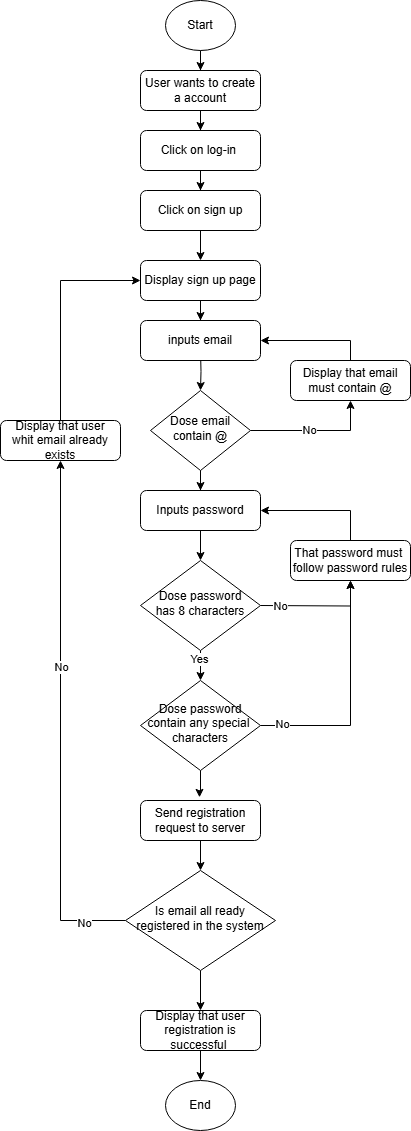

The diagram above was exported from draw.io. Its source (the exported page's mxGraphModel, read from the mxfile embedded in the PNG):
<mxGraphModel dx="1188" dy="658" grid="1" gridSize="10" guides="1" tooltips="1" connect="1" arrows="1" fold="1" page="1" pageScale="1" pageWidth="827" pageHeight="1169" math="0" shadow="0">
  <root>
    <mxCell id="WIyWlLk6GJQsqaUBKTNV-0" />
    <mxCell id="WIyWlLk6GJQsqaUBKTNV-1" parent="WIyWlLk6GJQsqaUBKTNV-0" />
    <mxCell id="ZDyAPTYtE-S2_9czOV5O-16" style="edgeStyle=orthogonalEdgeStyle;rounded=0;orthogonalLoop=1;jettySize=auto;html=1;entryX=0.5;entryY=0;entryDx=0;entryDy=0;" edge="1" parent="WIyWlLk6GJQsqaUBKTNV-1" source="WIyWlLk6GJQsqaUBKTNV-3" target="ZDyAPTYtE-S2_9czOV5O-2">
      <mxGeometry relative="1" as="geometry" />
    </mxCell>
    <mxCell id="WIyWlLk6GJQsqaUBKTNV-3" value="User wants to create a account" style="rounded=1;whiteSpace=wrap;html=1;fontSize=12;glass=0;strokeWidth=1;shadow=0;" parent="WIyWlLk6GJQsqaUBKTNV-1" vertex="1">
      <mxGeometry x="160" y="70" width="120" height="40" as="geometry" />
    </mxCell>
    <mxCell id="ZDyAPTYtE-S2_9czOV5O-10" style="edgeStyle=orthogonalEdgeStyle;rounded=0;orthogonalLoop=1;jettySize=auto;html=1;entryX=0.5;entryY=1;entryDx=0;entryDy=0;" edge="1" parent="WIyWlLk6GJQsqaUBKTNV-1" source="WIyWlLk6GJQsqaUBKTNV-10" target="ZDyAPTYtE-S2_9czOV5O-9">
      <mxGeometry relative="1" as="geometry" />
    </mxCell>
    <mxCell id="ZDyAPTYtE-S2_9czOV5O-11" value="No" style="edgeLabel;html=1;align=center;verticalAlign=middle;resizable=0;points=[];" vertex="1" connectable="0" parent="ZDyAPTYtE-S2_9czOV5O-10">
      <mxGeometry x="-0.1128" y="1" relative="1" as="geometry">
        <mxPoint as="offset" />
      </mxGeometry>
    </mxCell>
    <mxCell id="ZDyAPTYtE-S2_9czOV5O-13" style="edgeStyle=orthogonalEdgeStyle;rounded=0;orthogonalLoop=1;jettySize=auto;html=1;entryX=0.5;entryY=0;entryDx=0;entryDy=0;" edge="1" parent="WIyWlLk6GJQsqaUBKTNV-1" source="WIyWlLk6GJQsqaUBKTNV-10" target="WIyWlLk6GJQsqaUBKTNV-11">
      <mxGeometry relative="1" as="geometry" />
    </mxCell>
    <mxCell id="WIyWlLk6GJQsqaUBKTNV-10" value="Dose email&lt;div&gt;contain @&lt;/div&gt;" style="rhombus;whiteSpace=wrap;html=1;shadow=0;fontFamily=Helvetica;fontSize=12;align=center;strokeWidth=1;spacing=6;spacingTop=-4;" parent="WIyWlLk6GJQsqaUBKTNV-1" vertex="1">
      <mxGeometry x="170" y="390" width="100" height="80" as="geometry" />
    </mxCell>
    <mxCell id="ZDyAPTYtE-S2_9czOV5O-19" style="edgeStyle=orthogonalEdgeStyle;rounded=0;orthogonalLoop=1;jettySize=auto;html=1;entryX=0.5;entryY=0;entryDx=0;entryDy=0;" edge="1" parent="WIyWlLk6GJQsqaUBKTNV-1" source="WIyWlLk6GJQsqaUBKTNV-11" target="ZDyAPTYtE-S2_9czOV5O-18">
      <mxGeometry relative="1" as="geometry" />
    </mxCell>
    <mxCell id="WIyWlLk6GJQsqaUBKTNV-11" value="Inputs password" style="rounded=1;whiteSpace=wrap;html=1;fontSize=12;glass=0;strokeWidth=1;shadow=0;" parent="WIyWlLk6GJQsqaUBKTNV-1" vertex="1">
      <mxGeometry x="160" y="490" width="120" height="40" as="geometry" />
    </mxCell>
    <mxCell id="ZDyAPTYtE-S2_9czOV5O-1" style="edgeStyle=orthogonalEdgeStyle;rounded=0;orthogonalLoop=1;jettySize=auto;html=1;entryX=0.5;entryY=0;entryDx=0;entryDy=0;" edge="1" parent="WIyWlLk6GJQsqaUBKTNV-1" source="ZDyAPTYtE-S2_9czOV5O-0" target="WIyWlLk6GJQsqaUBKTNV-3">
      <mxGeometry relative="1" as="geometry" />
    </mxCell>
    <mxCell id="ZDyAPTYtE-S2_9czOV5O-0" value="Start" style="ellipse;whiteSpace=wrap;html=1;" vertex="1" parent="WIyWlLk6GJQsqaUBKTNV-1">
      <mxGeometry x="185" width="70" height="50" as="geometry" />
    </mxCell>
    <mxCell id="ZDyAPTYtE-S2_9czOV5O-15" style="edgeStyle=orthogonalEdgeStyle;rounded=0;orthogonalLoop=1;jettySize=auto;html=1;entryX=0.5;entryY=0;entryDx=0;entryDy=0;" edge="1" parent="WIyWlLk6GJQsqaUBKTNV-1" source="ZDyAPTYtE-S2_9czOV5O-2" target="ZDyAPTYtE-S2_9czOV5O-3">
      <mxGeometry relative="1" as="geometry" />
    </mxCell>
    <mxCell id="ZDyAPTYtE-S2_9czOV5O-2" value="Click on log-in&lt;span style=&quot;color: rgba(0, 0, 0, 0); font-family: monospace; font-size: 0px; text-align: start; text-wrap-mode: nowrap;&quot;&gt;%3CmxGraphModel%3E%3Croot%3E%3CmxCell%20id%3D%220%22%2F%3E%3CmxCell%20id%3D%221%22%20parent%3D%220%22%2F%3E%3CmxCell%20id%3D%222%22%20value%3D%22User%20wants%20to%20create%20a%20account%22%20style%3D%22rounded%3D1%3BwhiteSpace%3Dwrap%3Bhtml%3D1%3BfontSize%3D12%3Bglass%3D0%3BstrokeWidth%3D1%3Bshadow%3D0%3B%22%20vertex%3D%221%22%20parent%3D%221%22%3E%3CmxGeometry%20x%3D%22160%22%20y%3D%2280%22%20width%3D%22120%22%20height%3D%2240%22%20as%3D%22geometry%22%2F%3E%3C%2FmxCell%3E%3C%2Froot%3E%3C%2FmxGraphModel%3E&lt;/span&gt;&amp;nbsp;" style="rounded=1;whiteSpace=wrap;html=1;fontSize=12;glass=0;strokeWidth=1;shadow=0;" vertex="1" parent="WIyWlLk6GJQsqaUBKTNV-1">
      <mxGeometry x="160" y="130" width="120" height="40" as="geometry" />
    </mxCell>
    <mxCell id="ZDyAPTYtE-S2_9czOV5O-42" style="edgeStyle=orthogonalEdgeStyle;rounded=0;orthogonalLoop=1;jettySize=auto;html=1;entryX=0.5;entryY=0;entryDx=0;entryDy=0;" edge="1" parent="WIyWlLk6GJQsqaUBKTNV-1" source="ZDyAPTYtE-S2_9czOV5O-3" target="ZDyAPTYtE-S2_9czOV5O-40">
      <mxGeometry relative="1" as="geometry" />
    </mxCell>
    <mxCell id="ZDyAPTYtE-S2_9czOV5O-3" value="Click on sign up&lt;span style=&quot;color: rgba(0, 0, 0, 0); font-family: monospace; font-size: 0px; text-align: start; text-wrap-mode: nowrap;&quot;&gt;%3CmxGraphModel%3E%3Croot%3E%3CmxCell%20id%3D%220%22%2F%3E%3CmxCell%20id%3D%221%22%20parent%3D%220%22%2F%3E%3CmxCell%20id%3D%222%22%20value%3D%22User%20wants%20to%20create%20a%20account%22%20style%3D%22rounded%3D1%3BwhiteSpace%3Dwrap%3Bhtml%3D1%3BfontSize%3D12%3Bglass%3D0%3BstrokeWidth%3D1%3Bshadow%3D0%3B%22%20vertex%3D%221%22%20parent%3D%221%22%3E%3CmxGeometry%20x%3D%22160%22%20y%3D%2280%22%20width%3D%22120%22%20height%3D%2240%22%20as%3D%22geometry%22%2F%3E%3C%2FmxCell%3E%3C%2Froot%3E%3C%2FmxGraphMode&lt;/span&gt;" style="rounded=1;whiteSpace=wrap;html=1;fontSize=12;glass=0;strokeWidth=1;shadow=0;" vertex="1" parent="WIyWlLk6GJQsqaUBKTNV-1">
      <mxGeometry x="160" y="190" width="120" height="40" as="geometry" />
    </mxCell>
    <mxCell id="ZDyAPTYtE-S2_9czOV5O-6" style="edgeStyle=orthogonalEdgeStyle;rounded=0;orthogonalLoop=1;jettySize=auto;html=1;entryX=0.5;entryY=0;entryDx=0;entryDy=0;" edge="1" parent="WIyWlLk6GJQsqaUBKTNV-1" target="WIyWlLk6GJQsqaUBKTNV-10">
      <mxGeometry relative="1" as="geometry">
        <mxPoint x="220" y="350" as="sourcePoint" />
      </mxGeometry>
    </mxCell>
    <mxCell id="ZDyAPTYtE-S2_9czOV5O-4" value="inputs email" style="rounded=1;whiteSpace=wrap;html=1;fontSize=12;glass=0;strokeWidth=1;shadow=0;" vertex="1" parent="WIyWlLk6GJQsqaUBKTNV-1">
      <mxGeometry x="160" y="320" width="120" height="40" as="geometry" />
    </mxCell>
    <mxCell id="ZDyAPTYtE-S2_9czOV5O-12" style="edgeStyle=orthogonalEdgeStyle;rounded=0;orthogonalLoop=1;jettySize=auto;html=1;" edge="1" parent="WIyWlLk6GJQsqaUBKTNV-1" source="ZDyAPTYtE-S2_9czOV5O-9" target="ZDyAPTYtE-S2_9czOV5O-4">
      <mxGeometry relative="1" as="geometry">
        <Array as="points">
          <mxPoint x="370" y="340" />
        </Array>
      </mxGeometry>
    </mxCell>
    <mxCell id="ZDyAPTYtE-S2_9czOV5O-9" value="Display that email must contain @" style="rounded=1;whiteSpace=wrap;html=1;fontSize=12;glass=0;strokeWidth=1;shadow=0;" vertex="1" parent="WIyWlLk6GJQsqaUBKTNV-1">
      <mxGeometry x="310" y="360" width="120" height="40" as="geometry" />
    </mxCell>
    <mxCell id="ZDyAPTYtE-S2_9czOV5O-24" style="edgeStyle=orthogonalEdgeStyle;rounded=0;orthogonalLoop=1;jettySize=auto;html=1;entryX=0.5;entryY=1;entryDx=0;entryDy=0;" edge="1" parent="WIyWlLk6GJQsqaUBKTNV-1" target="ZDyAPTYtE-S2_9czOV5O-21">
      <mxGeometry relative="1" as="geometry">
        <mxPoint x="280" y="605" as="sourcePoint" />
      </mxGeometry>
    </mxCell>
    <mxCell id="ZDyAPTYtE-S2_9czOV5O-25" value="No" style="edgeLabel;html=1;align=center;verticalAlign=middle;resizable=0;points=[];" vertex="1" connectable="0" parent="ZDyAPTYtE-S2_9czOV5O-24">
      <mxGeometry x="-0.7929" y="-2" relative="1" as="geometry">
        <mxPoint x="8" y="-2" as="offset" />
      </mxGeometry>
    </mxCell>
    <mxCell id="ZDyAPTYtE-S2_9czOV5O-27" style="edgeStyle=orthogonalEdgeStyle;rounded=0;orthogonalLoop=1;jettySize=auto;html=1;entryX=0.5;entryY=0;entryDx=0;entryDy=0;" edge="1" parent="WIyWlLk6GJQsqaUBKTNV-1" source="ZDyAPTYtE-S2_9czOV5O-18" target="ZDyAPTYtE-S2_9czOV5O-20">
      <mxGeometry relative="1" as="geometry" />
    </mxCell>
    <mxCell id="ZDyAPTYtE-S2_9czOV5O-30" value="Yes" style="edgeLabel;html=1;align=center;verticalAlign=middle;resizable=0;points=[];" vertex="1" connectable="0" parent="ZDyAPTYtE-S2_9czOV5O-27">
      <mxGeometry x="-0.6686" y="-2" relative="1" as="geometry">
        <mxPoint as="offset" />
      </mxGeometry>
    </mxCell>
    <mxCell id="ZDyAPTYtE-S2_9czOV5O-18" value="Dose password&lt;div&gt;has 8 characters&lt;/div&gt;" style="rhombus;whiteSpace=wrap;html=1;shadow=0;fontFamily=Helvetica;fontSize=12;align=center;strokeWidth=1;spacing=6;spacingTop=-4;" vertex="1" parent="WIyWlLk6GJQsqaUBKTNV-1">
      <mxGeometry x="160" y="560" width="120" height="90" as="geometry" />
    </mxCell>
    <mxCell id="ZDyAPTYtE-S2_9czOV5O-28" style="edgeStyle=orthogonalEdgeStyle;rounded=0;orthogonalLoop=1;jettySize=auto;html=1;entryX=0.5;entryY=1;entryDx=0;entryDy=0;" edge="1" parent="WIyWlLk6GJQsqaUBKTNV-1" source="ZDyAPTYtE-S2_9czOV5O-20" target="ZDyAPTYtE-S2_9czOV5O-21">
      <mxGeometry relative="1" as="geometry" />
    </mxCell>
    <mxCell id="ZDyAPTYtE-S2_9czOV5O-29" value="No" style="edgeLabel;html=1;align=center;verticalAlign=middle;resizable=0;points=[];" vertex="1" connectable="0" parent="ZDyAPTYtE-S2_9czOV5O-28">
      <mxGeometry x="-0.8172" y="2" relative="1" as="geometry">
        <mxPoint as="offset" />
      </mxGeometry>
    </mxCell>
    <mxCell id="ZDyAPTYtE-S2_9czOV5O-20" value="Dose password&lt;div&gt;contain any special&amp;nbsp;&lt;/div&gt;&lt;div&gt;characters&lt;/div&gt;" style="rhombus;whiteSpace=wrap;html=1;shadow=0;fontFamily=Helvetica;fontSize=12;align=center;strokeWidth=1;spacing=6;spacingTop=-4;" vertex="1" parent="WIyWlLk6GJQsqaUBKTNV-1">
      <mxGeometry x="160" y="680" width="120" height="90" as="geometry" />
    </mxCell>
    <mxCell id="ZDyAPTYtE-S2_9czOV5O-23" style="edgeStyle=orthogonalEdgeStyle;rounded=0;orthogonalLoop=1;jettySize=auto;html=1;" edge="1" parent="WIyWlLk6GJQsqaUBKTNV-1">
      <mxGeometry relative="1" as="geometry">
        <mxPoint x="370" y="550" as="sourcePoint" />
        <mxPoint x="280" y="510" as="targetPoint" />
        <Array as="points">
          <mxPoint x="370" y="510" />
        </Array>
      </mxGeometry>
    </mxCell>
    <mxCell id="ZDyAPTYtE-S2_9czOV5O-21" value="That password must&amp;nbsp;&lt;div&gt;follow password rules&lt;/div&gt;" style="rounded=1;whiteSpace=wrap;html=1;fontSize=12;glass=0;strokeWidth=1;shadow=0;" vertex="1" parent="WIyWlLk6GJQsqaUBKTNV-1">
      <mxGeometry x="310" y="540" width="120" height="40" as="geometry" />
    </mxCell>
    <mxCell id="ZDyAPTYtE-S2_9czOV5O-45" style="edgeStyle=orthogonalEdgeStyle;rounded=0;orthogonalLoop=1;jettySize=auto;html=1;" edge="1" parent="WIyWlLk6GJQsqaUBKTNV-1" source="ZDyAPTYtE-S2_9czOV5O-32" target="ZDyAPTYtE-S2_9czOV5O-37">
      <mxGeometry relative="1" as="geometry" />
    </mxCell>
    <mxCell id="ZDyAPTYtE-S2_9czOV5O-32" value="Send registration request to server" style="rounded=1;whiteSpace=wrap;html=1;fontSize=12;glass=0;strokeWidth=1;shadow=0;" vertex="1" parent="WIyWlLk6GJQsqaUBKTNV-1">
      <mxGeometry x="160" y="800" width="120" height="40" as="geometry" />
    </mxCell>
    <mxCell id="ZDyAPTYtE-S2_9czOV5O-35" style="edgeStyle=orthogonalEdgeStyle;rounded=0;orthogonalLoop=1;jettySize=auto;html=1;entryX=0.492;entryY=-0.079;entryDx=0;entryDy=0;entryPerimeter=0;" edge="1" parent="WIyWlLk6GJQsqaUBKTNV-1" source="ZDyAPTYtE-S2_9czOV5O-20" target="ZDyAPTYtE-S2_9czOV5O-32">
      <mxGeometry relative="1" as="geometry" />
    </mxCell>
    <mxCell id="ZDyAPTYtE-S2_9czOV5O-44" style="edgeStyle=orthogonalEdgeStyle;rounded=0;orthogonalLoop=1;jettySize=auto;html=1;entryX=0.5;entryY=1;entryDx=0;entryDy=0;" edge="1" parent="WIyWlLk6GJQsqaUBKTNV-1" source="ZDyAPTYtE-S2_9czOV5O-37" target="ZDyAPTYtE-S2_9czOV5O-38">
      <mxGeometry relative="1" as="geometry" />
    </mxCell>
    <mxCell id="ZDyAPTYtE-S2_9czOV5O-46" value="No" style="edgeLabel;html=1;align=center;verticalAlign=middle;resizable=0;points=[];" vertex="1" connectable="0" parent="ZDyAPTYtE-S2_9czOV5O-44">
      <mxGeometry x="0.2168" relative="1" as="geometry">
        <mxPoint as="offset" />
      </mxGeometry>
    </mxCell>
    <mxCell id="ZDyAPTYtE-S2_9czOV5O-47" value="No" style="edgeLabel;html=1;align=center;verticalAlign=middle;resizable=0;points=[];" vertex="1" connectable="0" parent="ZDyAPTYtE-S2_9czOV5O-44">
      <mxGeometry x="-0.8393" y="2" relative="1" as="geometry">
        <mxPoint as="offset" />
      </mxGeometry>
    </mxCell>
    <mxCell id="ZDyAPTYtE-S2_9czOV5O-49" style="edgeStyle=orthogonalEdgeStyle;rounded=0;orthogonalLoop=1;jettySize=auto;html=1;entryX=0.5;entryY=0;entryDx=0;entryDy=0;" edge="1" parent="WIyWlLk6GJQsqaUBKTNV-1" source="ZDyAPTYtE-S2_9czOV5O-37" target="ZDyAPTYtE-S2_9czOV5O-48">
      <mxGeometry relative="1" as="geometry" />
    </mxCell>
    <mxCell id="ZDyAPTYtE-S2_9czOV5O-37" value="Is email all ready&lt;div&gt;registered in the system&lt;/div&gt;" style="rhombus;whiteSpace=wrap;html=1;shadow=0;fontFamily=Helvetica;fontSize=12;align=center;strokeWidth=1;spacing=6;spacingTop=-4;" vertex="1" parent="WIyWlLk6GJQsqaUBKTNV-1">
      <mxGeometry x="145" y="870" width="150" height="100" as="geometry" />
    </mxCell>
    <mxCell id="ZDyAPTYtE-S2_9czOV5O-41" style="edgeStyle=orthogonalEdgeStyle;rounded=0;orthogonalLoop=1;jettySize=auto;html=1;entryX=0;entryY=0.5;entryDx=0;entryDy=0;" edge="1" parent="WIyWlLk6GJQsqaUBKTNV-1" source="ZDyAPTYtE-S2_9czOV5O-38" target="ZDyAPTYtE-S2_9czOV5O-40">
      <mxGeometry relative="1" as="geometry">
        <Array as="points">
          <mxPoint x="80" y="280" />
        </Array>
      </mxGeometry>
    </mxCell>
    <mxCell id="ZDyAPTYtE-S2_9czOV5O-38" value="Display that user&lt;div&gt;whit email already&lt;/div&gt;&lt;div&gt;exists&lt;/div&gt;" style="rounded=1;whiteSpace=wrap;html=1;fontSize=12;glass=0;strokeWidth=1;shadow=0;" vertex="1" parent="WIyWlLk6GJQsqaUBKTNV-1">
      <mxGeometry x="20" y="420" width="120" height="40" as="geometry" />
    </mxCell>
    <mxCell id="ZDyAPTYtE-S2_9czOV5O-43" style="edgeStyle=orthogonalEdgeStyle;rounded=0;orthogonalLoop=1;jettySize=auto;html=1;entryX=0.5;entryY=0;entryDx=0;entryDy=0;" edge="1" parent="WIyWlLk6GJQsqaUBKTNV-1" source="ZDyAPTYtE-S2_9czOV5O-40" target="ZDyAPTYtE-S2_9czOV5O-4">
      <mxGeometry relative="1" as="geometry" />
    </mxCell>
    <mxCell id="ZDyAPTYtE-S2_9czOV5O-40" value="Display sign up page" style="rounded=1;whiteSpace=wrap;html=1;fontSize=12;glass=0;strokeWidth=1;shadow=0;" vertex="1" parent="WIyWlLk6GJQsqaUBKTNV-1">
      <mxGeometry x="160" y="260" width="120" height="40" as="geometry" />
    </mxCell>
    <mxCell id="ZDyAPTYtE-S2_9czOV5O-51" style="edgeStyle=orthogonalEdgeStyle;rounded=0;orthogonalLoop=1;jettySize=auto;html=1;entryX=0.5;entryY=0;entryDx=0;entryDy=0;" edge="1" parent="WIyWlLk6GJQsqaUBKTNV-1" source="ZDyAPTYtE-S2_9czOV5O-48" target="ZDyAPTYtE-S2_9czOV5O-50">
      <mxGeometry relative="1" as="geometry" />
    </mxCell>
    <mxCell id="ZDyAPTYtE-S2_9czOV5O-48" value="Display that user&lt;div&gt;registration is successful&amp;nbsp;&lt;/div&gt;" style="rounded=1;whiteSpace=wrap;html=1;fontSize=12;glass=0;strokeWidth=1;shadow=0;" vertex="1" parent="WIyWlLk6GJQsqaUBKTNV-1">
      <mxGeometry x="160" y="1010" width="120" height="40" as="geometry" />
    </mxCell>
    <mxCell id="ZDyAPTYtE-S2_9czOV5O-50" value="End" style="ellipse;whiteSpace=wrap;html=1;" vertex="1" parent="WIyWlLk6GJQsqaUBKTNV-1">
      <mxGeometry x="185" y="1080" width="70" height="50" as="geometry" />
    </mxCell>
  </root>
</mxGraphModel>